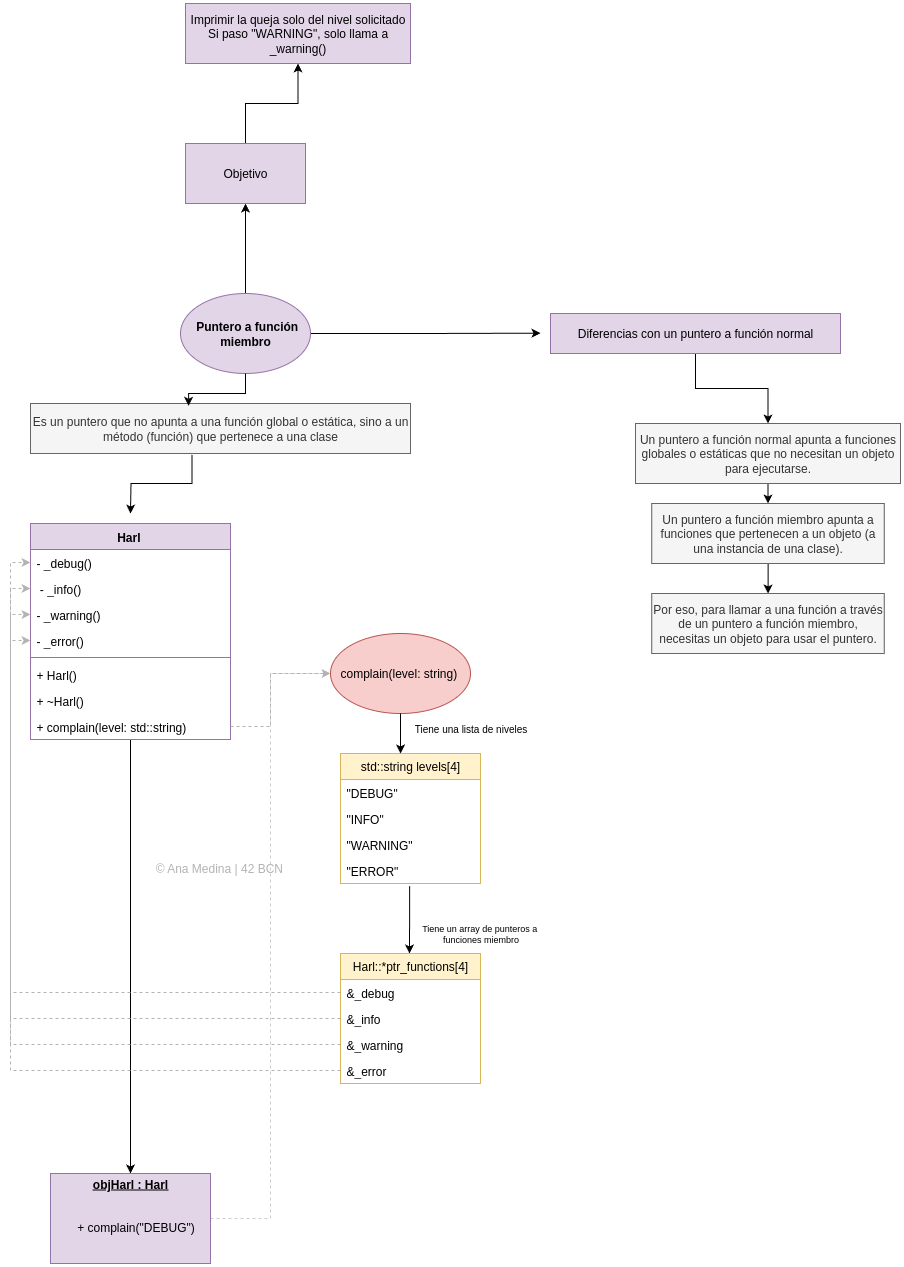

The diagram above was exported from draw.io. Its source (the exported page's mxGraphModel, read from the mxfile embedded in the PNG):
<mxGraphModel dx="663" dy="1872" grid="1" gridSize="10" guides="1" tooltips="1" connect="1" arrows="1" fold="1" page="1" pageScale="1" pageWidth="850" pageHeight="1100" math="0" shadow="0">
  <root>
    <mxCell id="0" />
    <mxCell id="1" parent="0" />
    <mxCell id="tDVLzLJjzXM9jvG0SpFv-36" style="edgeStyle=orthogonalEdgeStyle;rounded=0;orthogonalLoop=1;jettySize=auto;html=1;" parent="1" source="tDVLzLJjzXM9jvG0SpFv-1" target="tDVLzLJjzXM9jvG0SpFv-10" edge="1">
      <mxGeometry relative="1" as="geometry" />
    </mxCell>
    <mxCell id="tDVLzLJjzXM9jvG0SpFv-1" value="Harl&amp;nbsp;" style="swimlane;fontStyle=1;align=center;verticalAlign=top;childLayout=stackLayout;horizontal=1;startSize=26;horizontalStack=0;resizeParent=1;resizeParentMax=0;resizeLast=0;collapsible=1;marginBottom=0;whiteSpace=wrap;html=1;fillColor=#e1d5e7;strokeColor=#9673a6;" parent="1" vertex="1">
      <mxGeometry x="300" y="120" width="200" height="216" as="geometry" />
    </mxCell>
    <mxCell id="tDVLzLJjzXM9jvG0SpFv-2" value="- _debug()" style="text;strokeColor=none;fillColor=none;align=left;verticalAlign=top;spacingLeft=4;spacingRight=4;overflow=hidden;rotatable=0;points=[[0,0.5],[1,0.5]];portConstraint=eastwest;whiteSpace=wrap;html=1;" parent="tDVLzLJjzXM9jvG0SpFv-1" vertex="1">
      <mxGeometry y="26" width="200" height="26" as="geometry" />
    </mxCell>
    <mxCell id="tDVLzLJjzXM9jvG0SpFv-5" value="&amp;nbsp;- _info()" style="text;strokeColor=none;fillColor=none;align=left;verticalAlign=top;spacingLeft=4;spacingRight=4;overflow=hidden;rotatable=0;points=[[0,0.5],[1,0.5]];portConstraint=eastwest;whiteSpace=wrap;html=1;" parent="tDVLzLJjzXM9jvG0SpFv-1" vertex="1">
      <mxGeometry y="52" width="200" height="26" as="geometry" />
    </mxCell>
    <mxCell id="tDVLzLJjzXM9jvG0SpFv-6" value="- _warning()" style="text;strokeColor=none;fillColor=none;align=left;verticalAlign=top;spacingLeft=4;spacingRight=4;overflow=hidden;rotatable=0;points=[[0,0.5],[1,0.5]];portConstraint=eastwest;whiteSpace=wrap;html=1;" parent="tDVLzLJjzXM9jvG0SpFv-1" vertex="1">
      <mxGeometry y="78" width="200" height="26" as="geometry" />
    </mxCell>
    <mxCell id="tDVLzLJjzXM9jvG0SpFv-7" value="- _error()" style="text;strokeColor=none;fillColor=none;align=left;verticalAlign=top;spacingLeft=4;spacingRight=4;overflow=hidden;rotatable=0;points=[[0,0.5],[1,0.5]];portConstraint=eastwest;whiteSpace=wrap;html=1;" parent="tDVLzLJjzXM9jvG0SpFv-1" vertex="1">
      <mxGeometry y="104" width="200" height="26" as="geometry" />
    </mxCell>
    <mxCell id="tDVLzLJjzXM9jvG0SpFv-3" value="" style="line;strokeWidth=1;fillColor=none;align=left;verticalAlign=middle;spacingTop=-1;spacingLeft=3;spacingRight=3;rotatable=0;labelPosition=right;points=[];portConstraint=eastwest;strokeColor=inherit;" parent="tDVLzLJjzXM9jvG0SpFv-1" vertex="1">
      <mxGeometry y="130" width="200" height="8" as="geometry" />
    </mxCell>
    <mxCell id="tDVLzLJjzXM9jvG0SpFv-4" value="+ Harl()&amp;nbsp;" style="text;strokeColor=none;fillColor=none;align=left;verticalAlign=top;spacingLeft=4;spacingRight=4;overflow=hidden;rotatable=0;points=[[0,0.5],[1,0.5]];portConstraint=eastwest;whiteSpace=wrap;html=1;" parent="tDVLzLJjzXM9jvG0SpFv-1" vertex="1">
      <mxGeometry y="138" width="200" height="26" as="geometry" />
    </mxCell>
    <mxCell id="tDVLzLJjzXM9jvG0SpFv-8" value="+ ~Harl()&amp;nbsp;" style="text;strokeColor=none;fillColor=none;align=left;verticalAlign=top;spacingLeft=4;spacingRight=4;overflow=hidden;rotatable=0;points=[[0,0.5],[1,0.5]];portConstraint=eastwest;whiteSpace=wrap;html=1;" parent="tDVLzLJjzXM9jvG0SpFv-1" vertex="1">
      <mxGeometry y="164" width="200" height="26" as="geometry" />
    </mxCell>
    <mxCell id="tDVLzLJjzXM9jvG0SpFv-9" value="+ complain(level: std::string)&amp;nbsp;" style="text;strokeColor=none;fillColor=none;align=left;verticalAlign=top;spacingLeft=4;spacingRight=4;overflow=hidden;rotatable=0;points=[[0,0.5],[1,0.5]];portConstraint=eastwest;whiteSpace=wrap;html=1;" parent="tDVLzLJjzXM9jvG0SpFv-1" vertex="1">
      <mxGeometry y="190" width="200" height="26" as="geometry" />
    </mxCell>
    <mxCell id="tDVLzLJjzXM9jvG0SpFv-35" style="edgeStyle=orthogonalEdgeStyle;rounded=0;orthogonalLoop=1;jettySize=auto;html=1;fontColor=#B3B3B3;fontSize=3;dashed=1;strokeWidth=1;shadow=0;strokeColor=#CCCCCC;entryX=0;entryY=0.5;entryDx=0;entryDy=0;" parent="1" source="tDVLzLJjzXM9jvG0SpFv-10" target="tDVLzLJjzXM9jvG0SpFv-29" edge="1">
      <mxGeometry relative="1" as="geometry">
        <mxPoint x="550" y="320" as="targetPoint" />
      </mxGeometry>
    </mxCell>
    <mxCell id="tDVLzLJjzXM9jvG0SpFv-10" value="&lt;p style=&quot;margin:0px;margin-top:4px;text-align:center;text-decoration:underline;&quot;&gt;&lt;/p&gt;&lt;p style=&quot;margin:0px;margin-left:8px;&quot;&gt;&lt;/p&gt;&lt;div style=&quot;text-align: center;&quot;&gt;&lt;span style=&quot;background-color: transparent;&quot;&gt;&lt;b&gt;&lt;u&gt;objHarl : Harl&lt;/u&gt;&lt;/b&gt;&lt;/span&gt;&lt;/div&gt;&lt;p style=&quot;margin:0px;margin-left:8px;&quot;&gt;&lt;br&gt;&lt;/p&gt;&lt;div&gt;&lt;br&gt;&lt;/div&gt;&lt;span style=&quot;white-space: pre;&quot;&gt;&#09;&lt;/span&gt;+ complain(&quot;DEBUG&quot;)&amp;nbsp;&lt;br&gt;&lt;p&gt;&lt;/p&gt;" style="verticalAlign=top;align=left;overflow=fill;html=1;whiteSpace=wrap;fillColor=#e1d5e7;strokeColor=#9673a6;" parent="1" vertex="1">
      <mxGeometry x="320" y="770" width="160" height="90" as="geometry" />
    </mxCell>
    <mxCell id="tDVLzLJjzXM9jvG0SpFv-15" value="std::string levels[4]" style="swimlane;fontStyle=0;childLayout=stackLayout;horizontal=1;startSize=26;fillColor=#fff2cc;horizontalStack=0;resizeParent=1;resizeParentMax=0;resizeLast=0;collapsible=1;marginBottom=0;whiteSpace=wrap;html=1;strokeColor=#d6b656;" parent="1" vertex="1">
      <mxGeometry x="610" y="350" width="140" height="130" as="geometry" />
    </mxCell>
    <mxCell id="tDVLzLJjzXM9jvG0SpFv-16" value="&quot;DEBUG&quot;" style="text;strokeColor=none;fillColor=none;align=left;verticalAlign=top;spacingLeft=4;spacingRight=4;overflow=hidden;rotatable=0;points=[[0,0.5],[1,0.5]];portConstraint=eastwest;whiteSpace=wrap;html=1;" parent="tDVLzLJjzXM9jvG0SpFv-15" vertex="1">
      <mxGeometry y="26" width="140" height="26" as="geometry" />
    </mxCell>
    <mxCell id="tDVLzLJjzXM9jvG0SpFv-17" value="&quot;INFO&quot;" style="text;strokeColor=none;fillColor=none;align=left;verticalAlign=top;spacingLeft=4;spacingRight=4;overflow=hidden;rotatable=0;points=[[0,0.5],[1,0.5]];portConstraint=eastwest;whiteSpace=wrap;html=1;" parent="tDVLzLJjzXM9jvG0SpFv-15" vertex="1">
      <mxGeometry y="52" width="140" height="26" as="geometry" />
    </mxCell>
    <mxCell id="tDVLzLJjzXM9jvG0SpFv-18" value="&quot;WARNING&quot;" style="text;strokeColor=none;fillColor=none;align=left;verticalAlign=top;spacingLeft=4;spacingRight=4;overflow=hidden;rotatable=0;points=[[0,0.5],[1,0.5]];portConstraint=eastwest;whiteSpace=wrap;html=1;" parent="tDVLzLJjzXM9jvG0SpFv-15" vertex="1">
      <mxGeometry y="78" width="140" height="26" as="geometry" />
    </mxCell>
    <mxCell id="tDVLzLJjzXM9jvG0SpFv-19" value="&quot;ERROR&quot;" style="text;strokeColor=none;fillColor=none;align=left;verticalAlign=top;spacingLeft=4;spacingRight=4;overflow=hidden;rotatable=0;points=[[0,0.5],[1,0.5]];portConstraint=eastwest;whiteSpace=wrap;html=1;" parent="tDVLzLJjzXM9jvG0SpFv-15" vertex="1">
      <mxGeometry y="104" width="140" height="26" as="geometry" />
    </mxCell>
    <mxCell id="tDVLzLJjzXM9jvG0SpFv-20" value="Tiene una lista de niveles" style="text;html=1;align=center;verticalAlign=middle;resizable=0;points=[];autosize=1;strokeColor=none;fillColor=none;fontSize=10;" parent="1" vertex="1">
      <mxGeometry x="670" y="310" width="140" height="30" as="geometry" />
    </mxCell>
    <mxCell id="tDVLzLJjzXM9jvG0SpFv-21" value="" style="endArrow=classic;html=1;rounded=0;exitX=0.494;exitY=1.101;exitDx=0;exitDy=0;exitPerimeter=0;" parent="1" source="tDVLzLJjzXM9jvG0SpFv-19" edge="1">
      <mxGeometry width="50" height="50" relative="1" as="geometry">
        <mxPoint x="540" y="360" as="sourcePoint" />
        <mxPoint x="679" y="550" as="targetPoint" />
      </mxGeometry>
    </mxCell>
    <mxCell id="tDVLzLJjzXM9jvG0SpFv-22" value="Tiene un array de punteros a&amp;nbsp;&lt;div&gt;funciones miembro&lt;/div&gt;" style="text;html=1;align=center;verticalAlign=middle;resizable=0;points=[];autosize=1;strokeColor=none;fillColor=none;fontSize=9;" parent="1" vertex="1">
      <mxGeometry x="680" y="510" width="140" height="40" as="geometry" />
    </mxCell>
    <mxCell id="tDVLzLJjzXM9jvG0SpFv-24" value="Harl::*ptr_functions[4]" style="swimlane;fontStyle=0;childLayout=stackLayout;horizontal=1;startSize=26;fillColor=#fff2cc;horizontalStack=0;resizeParent=1;resizeParentMax=0;resizeLast=0;collapsible=1;marginBottom=0;whiteSpace=wrap;html=1;strokeColor=#d6b656;" parent="1" vertex="1">
      <mxGeometry x="610" y="550" width="140" height="130" as="geometry" />
    </mxCell>
    <mxCell id="tDVLzLJjzXM9jvG0SpFv-25" value="&amp;amp;_debug" style="text;strokeColor=none;fillColor=none;align=left;verticalAlign=top;spacingLeft=4;spacingRight=4;overflow=hidden;rotatable=0;points=[[0,0.5],[1,0.5]];portConstraint=eastwest;whiteSpace=wrap;html=1;" parent="tDVLzLJjzXM9jvG0SpFv-24" vertex="1">
      <mxGeometry y="26" width="140" height="26" as="geometry" />
    </mxCell>
    <mxCell id="tDVLzLJjzXM9jvG0SpFv-26" value="&amp;amp;_info" style="text;strokeColor=none;fillColor=none;align=left;verticalAlign=top;spacingLeft=4;spacingRight=4;overflow=hidden;rotatable=0;points=[[0,0.5],[1,0.5]];portConstraint=eastwest;whiteSpace=wrap;html=1;" parent="tDVLzLJjzXM9jvG0SpFv-24" vertex="1">
      <mxGeometry y="52" width="140" height="26" as="geometry" />
    </mxCell>
    <mxCell id="tDVLzLJjzXM9jvG0SpFv-27" value="&amp;amp;_warning" style="text;strokeColor=none;fillColor=none;align=left;verticalAlign=top;spacingLeft=4;spacingRight=4;overflow=hidden;rotatable=0;points=[[0,0.5],[1,0.5]];portConstraint=eastwest;whiteSpace=wrap;html=1;" parent="tDVLzLJjzXM9jvG0SpFv-24" vertex="1">
      <mxGeometry y="78" width="140" height="26" as="geometry" />
    </mxCell>
    <mxCell id="tDVLzLJjzXM9jvG0SpFv-28" value="&amp;amp;_error" style="text;strokeColor=none;fillColor=none;align=left;verticalAlign=top;spacingLeft=4;spacingRight=4;overflow=hidden;rotatable=0;points=[[0,0.5],[1,0.5]];portConstraint=eastwest;whiteSpace=wrap;html=1;" parent="tDVLzLJjzXM9jvG0SpFv-24" vertex="1">
      <mxGeometry y="104" width="140" height="26" as="geometry" />
    </mxCell>
    <mxCell id="tDVLzLJjzXM9jvG0SpFv-29" value="complain(level: string)&amp;nbsp;" style="ellipse;whiteSpace=wrap;html=1;fillColor=#f8cecc;strokeColor=#b85450;" parent="1" vertex="1">
      <mxGeometry x="600" y="230" width="140" height="80" as="geometry" />
    </mxCell>
    <mxCell id="tDVLzLJjzXM9jvG0SpFv-31" style="edgeStyle=orthogonalEdgeStyle;rounded=0;orthogonalLoop=1;jettySize=auto;html=1;dashed=1;strokeColor=#B3B3B3;" parent="1" source="tDVLzLJjzXM9jvG0SpFv-9" edge="1">
      <mxGeometry relative="1" as="geometry">
        <mxPoint x="600" y="270" as="targetPoint" />
        <Array as="points">
          <mxPoint x="540" y="323" />
          <mxPoint x="540" y="270" />
        </Array>
      </mxGeometry>
    </mxCell>
    <mxCell id="tDVLzLJjzXM9jvG0SpFv-33" style="edgeStyle=orthogonalEdgeStyle;rounded=0;orthogonalLoop=1;jettySize=auto;html=1;entryX=0.429;entryY=0;entryDx=0;entryDy=0;entryPerimeter=0;" parent="1" source="tDVLzLJjzXM9jvG0SpFv-29" target="tDVLzLJjzXM9jvG0SpFv-15" edge="1">
      <mxGeometry relative="1" as="geometry" />
    </mxCell>
    <mxCell id="tDVLzLJjzXM9jvG0SpFv-38" style="edgeStyle=orthogonalEdgeStyle;rounded=0;orthogonalLoop=1;jettySize=auto;html=1;entryX=0;entryY=0.5;entryDx=0;entryDy=0;dashed=1;strokeColor=#B3B3B3;" parent="1" source="tDVLzLJjzXM9jvG0SpFv-25" target="tDVLzLJjzXM9jvG0SpFv-2" edge="1">
      <mxGeometry relative="1" as="geometry" />
    </mxCell>
    <mxCell id="tDVLzLJjzXM9jvG0SpFv-39" style="edgeStyle=orthogonalEdgeStyle;rounded=0;orthogonalLoop=1;jettySize=auto;html=1;exitX=0;exitY=0.5;exitDx=0;exitDy=0;entryX=0;entryY=0.5;entryDx=0;entryDy=0;strokeColor=#B3B3B3;dashed=1;" parent="1" source="tDVLzLJjzXM9jvG0SpFv-26" target="tDVLzLJjzXM9jvG0SpFv-5" edge="1">
      <mxGeometry relative="1" as="geometry" />
    </mxCell>
    <mxCell id="tDVLzLJjzXM9jvG0SpFv-40" style="edgeStyle=orthogonalEdgeStyle;rounded=0;orthogonalLoop=1;jettySize=auto;html=1;exitX=0;exitY=0.5;exitDx=0;exitDy=0;entryX=0;entryY=0.5;entryDx=0;entryDy=0;strokeColor=#B3B3B3;dashed=1;" parent="1" source="tDVLzLJjzXM9jvG0SpFv-27" target="tDVLzLJjzXM9jvG0SpFv-6" edge="1">
      <mxGeometry relative="1" as="geometry" />
    </mxCell>
    <mxCell id="tDVLzLJjzXM9jvG0SpFv-41" style="edgeStyle=orthogonalEdgeStyle;rounded=0;orthogonalLoop=1;jettySize=auto;html=1;exitX=0;exitY=0.5;exitDx=0;exitDy=0;entryX=0;entryY=0.5;entryDx=0;entryDy=0;dashed=1;strokeColor=#B3B3B3;" parent="1" source="tDVLzLJjzXM9jvG0SpFv-28" target="tDVLzLJjzXM9jvG0SpFv-7" edge="1">
      <mxGeometry relative="1" as="geometry" />
    </mxCell>
    <mxCell id="tDVLzLJjzXM9jvG0SpFv-46" style="edgeStyle=orthogonalEdgeStyle;rounded=0;orthogonalLoop=1;jettySize=auto;html=1;exitX=0.425;exitY=1.027;exitDx=0;exitDy=0;exitPerimeter=0;" parent="1" source="tDVLzLJjzXM9jvG0SpFv-43" edge="1">
      <mxGeometry relative="1" as="geometry">
        <mxPoint x="400" y="110.00000000000023" as="targetPoint" />
      </mxGeometry>
    </mxCell>
    <mxCell id="tDVLzLJjzXM9jvG0SpFv-43" value="Es un puntero que no apunta a una función global o estática, sino a un método (función) que pertenece a una clase" style="whiteSpace=wrap;html=1;fillColor=#f5f5f5;fontColor=#333333;strokeColor=#666666;" parent="1" vertex="1">
      <mxGeometry x="300" width="380" height="50" as="geometry" />
    </mxCell>
    <mxCell id="tDVLzLJjzXM9jvG0SpFv-47" style="edgeStyle=orthogonalEdgeStyle;rounded=0;orthogonalLoop=1;jettySize=auto;html=1;exitX=1;exitY=0.5;exitDx=0;exitDy=0;" parent="1" source="tDVLzLJjzXM9jvG0SpFv-44" edge="1">
      <mxGeometry relative="1" as="geometry">
        <mxPoint x="810" y="-70.33333333333326" as="targetPoint" />
      </mxGeometry>
    </mxCell>
    <mxCell id="tDVLzLJjzXM9jvG0SpFv-58" value="" style="edgeStyle=orthogonalEdgeStyle;rounded=0;orthogonalLoop=1;jettySize=auto;html=1;" parent="1" source="tDVLzLJjzXM9jvG0SpFv-44" target="tDVLzLJjzXM9jvG0SpFv-57" edge="1">
      <mxGeometry relative="1" as="geometry" />
    </mxCell>
    <mxCell id="tDVLzLJjzXM9jvG0SpFv-44" value="&lt;b&gt;&amp;nbsp;Puntero a función miembro&lt;/b&gt;" style="ellipse;whiteSpace=wrap;html=1;fillColor=#e1d5e7;strokeColor=#9673a6;" parent="1" vertex="1">
      <mxGeometry x="450" y="-110" width="130" height="80" as="geometry" />
    </mxCell>
    <mxCell id="tDVLzLJjzXM9jvG0SpFv-45" style="edgeStyle=orthogonalEdgeStyle;rounded=0;orthogonalLoop=1;jettySize=auto;html=1;entryX=0.416;entryY=0.046;entryDx=0;entryDy=0;entryPerimeter=0;" parent="1" source="tDVLzLJjzXM9jvG0SpFv-44" target="tDVLzLJjzXM9jvG0SpFv-43" edge="1">
      <mxGeometry relative="1" as="geometry" />
    </mxCell>
    <mxCell id="tDVLzLJjzXM9jvG0SpFv-50" value="" style="edgeStyle=orthogonalEdgeStyle;rounded=0;orthogonalLoop=1;jettySize=auto;html=1;" parent="1" source="tDVLzLJjzXM9jvG0SpFv-48" target="tDVLzLJjzXM9jvG0SpFv-49" edge="1">
      <mxGeometry relative="1" as="geometry" />
    </mxCell>
    <mxCell id="tDVLzLJjzXM9jvG0SpFv-48" value="Diferencias con un puntero a función normal" style="whiteSpace=wrap;html=1;fillColor=#e1d5e7;strokeColor=#9673a6;" parent="1" vertex="1">
      <mxGeometry x="820" y="-90" width="290" height="40" as="geometry" />
    </mxCell>
    <mxCell id="tDVLzLJjzXM9jvG0SpFv-53" value="" style="edgeStyle=orthogonalEdgeStyle;rounded=0;orthogonalLoop=1;jettySize=auto;html=1;" parent="1" source="tDVLzLJjzXM9jvG0SpFv-49" target="tDVLzLJjzXM9jvG0SpFv-52" edge="1">
      <mxGeometry relative="1" as="geometry" />
    </mxCell>
    <mxCell id="tDVLzLJjzXM9jvG0SpFv-49" value="Un puntero a función normal apunta a funciones globales o estáticas que no necesitan un objeto para ejecutarse." style="whiteSpace=wrap;html=1;fillColor=#f5f5f5;fontColor=#333333;strokeColor=#666666;" parent="1" vertex="1">
      <mxGeometry x="905" y="20" width="265" height="60" as="geometry" />
    </mxCell>
    <mxCell id="tDVLzLJjzXM9jvG0SpFv-55" value="" style="edgeStyle=orthogonalEdgeStyle;rounded=0;orthogonalLoop=1;jettySize=auto;html=1;" parent="1" source="tDVLzLJjzXM9jvG0SpFv-52" target="tDVLzLJjzXM9jvG0SpFv-54" edge="1">
      <mxGeometry relative="1" as="geometry" />
    </mxCell>
    <mxCell id="tDVLzLJjzXM9jvG0SpFv-52" value="Un puntero a función miembro apunta a funciones que pertenecen a un objeto (a una instancia de una clase)." style="whiteSpace=wrap;html=1;fillColor=#f5f5f5;fontColor=#333333;strokeColor=#666666;" parent="1" vertex="1">
      <mxGeometry x="921.25" y="100" width="232.5" height="60" as="geometry" />
    </mxCell>
    <mxCell id="tDVLzLJjzXM9jvG0SpFv-54" value="Por eso, para llamar a una función a través de un puntero a función miembro, necesitas un objeto para usar el puntero." style="whiteSpace=wrap;html=1;fillColor=#f5f5f5;fontColor=#333333;strokeColor=#666666;" parent="1" vertex="1">
      <mxGeometry x="921.25" y="190" width="232.5" height="60" as="geometry" />
    </mxCell>
    <mxCell id="tDVLzLJjzXM9jvG0SpFv-56" value="&lt;font style=&quot;color: rgb(179, 179, 179);&quot;&gt;© Ana Medina | 42 BCN&amp;nbsp;&lt;/font&gt;" style="text;html=1;align=center;verticalAlign=middle;resizable=0;points=[];autosize=1;" parent="1" vertex="1">
      <mxGeometry x="415" y="450" width="150" height="30" as="geometry" />
    </mxCell>
    <mxCell id="tDVLzLJjzXM9jvG0SpFv-60" value="" style="edgeStyle=orthogonalEdgeStyle;rounded=0;orthogonalLoop=1;jettySize=auto;html=1;" parent="1" source="tDVLzLJjzXM9jvG0SpFv-57" target="tDVLzLJjzXM9jvG0SpFv-59" edge="1">
      <mxGeometry relative="1" as="geometry" />
    </mxCell>
    <mxCell id="tDVLzLJjzXM9jvG0SpFv-57" value="Objetivo" style="whiteSpace=wrap;html=1;fillColor=#e1d5e7;strokeColor=#9673a6;" parent="1" vertex="1">
      <mxGeometry x="455" y="-260" width="120" height="60" as="geometry" />
    </mxCell>
    <mxCell id="tDVLzLJjzXM9jvG0SpFv-59" value="Imprimir la queja solo del nivel solicitado&lt;div&gt;Si paso &quot;WARNING&quot;, solo llama a _warning()&lt;br&gt;&lt;/div&gt;" style="whiteSpace=wrap;html=1;fillColor=#e1d5e7;strokeColor=#9673a6;" parent="1" vertex="1">
      <mxGeometry x="455" y="-400" width="225" height="60" as="geometry" />
    </mxCell>
  </root>
</mxGraphModel>